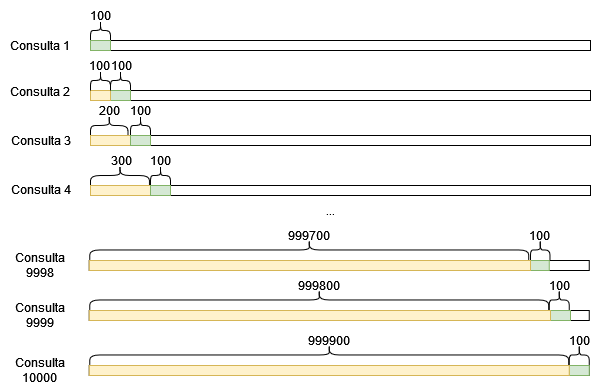

The diagram above was exported from draw.io. Its source (the exported page's mxGraphModel, read from the mxfile embedded in the PNG):
<mxGraphModel dx="1315" dy="460" grid="1" gridSize="10" guides="1" tooltips="1" connect="1" arrows="1" fold="1" page="1" pageScale="1" pageWidth="827" pageHeight="1169" math="0" shadow="0">
  <root>
    <mxCell id="0" />
    <mxCell id="1" parent="0" />
    <mxCell id="bQOIQ02b-d-kgyYU15lO-47" value="" style="rounded=0;whiteSpace=wrap;html=1;" vertex="1" parent="1">
      <mxGeometry x="70" y="510" width="500" height="10" as="geometry" />
    </mxCell>
    <mxCell id="bQOIQ02b-d-kgyYU15lO-48" value="" style="rounded=0;whiteSpace=wrap;html=1;" vertex="1" parent="1">
      <mxGeometry x="70" y="560" width="500" height="10" as="geometry" />
    </mxCell>
    <mxCell id="bQOIQ02b-d-kgyYU15lO-49" value="" style="rounded=0;whiteSpace=wrap;html=1;" vertex="1" parent="1">
      <mxGeometry x="70" y="605" width="500" height="10" as="geometry" />
    </mxCell>
    <mxCell id="bQOIQ02b-d-kgyYU15lO-50" value="" style="rounded=0;whiteSpace=wrap;html=1;" vertex="1" parent="1">
      <mxGeometry x="68.75" y="835" width="500" height="10" as="geometry" />
    </mxCell>
    <mxCell id="bQOIQ02b-d-kgyYU15lO-51" value="" style="shape=curlyBracket;whiteSpace=wrap;html=1;rounded=1;rotation=90;" vertex="1" parent="1">
      <mxGeometry x="70" y="490" width="20" height="20" as="geometry" />
    </mxCell>
    <mxCell id="bQOIQ02b-d-kgyYU15lO-52" value="" style="rounded=0;whiteSpace=wrap;html=1;fillColor=#d5e8d4;strokeColor=#82b366;" vertex="1" parent="1">
      <mxGeometry x="70" y="510" width="20" height="10" as="geometry" />
    </mxCell>
    <mxCell id="bQOIQ02b-d-kgyYU15lO-53" value="" style="shape=curlyBracket;whiteSpace=wrap;html=1;rounded=1;rotation=90;" vertex="1" parent="1">
      <mxGeometry x="90" y="540" width="20" height="20" as="geometry" />
    </mxCell>
    <mxCell id="bQOIQ02b-d-kgyYU15lO-54" value="" style="rounded=0;whiteSpace=wrap;html=1;fillColor=#d5e8d4;strokeColor=#82b366;" vertex="1" parent="1">
      <mxGeometry x="90" y="560" width="20" height="10" as="geometry" />
    </mxCell>
    <mxCell id="bQOIQ02b-d-kgyYU15lO-55" value="" style="rounded=0;whiteSpace=wrap;html=1;fillColor=#fff2cc;strokeColor=#d6b656;" vertex="1" parent="1">
      <mxGeometry x="70" y="560" width="20" height="10" as="geometry" />
    </mxCell>
    <mxCell id="bQOIQ02b-d-kgyYU15lO-57" value="Consulta 1" style="text;html=1;strokeColor=none;fillColor=none;align=center;verticalAlign=middle;whiteSpace=wrap;rounded=0;" vertex="1" parent="1">
      <mxGeometry x="-20" y="500" width="78.75" height="30" as="geometry" />
    </mxCell>
    <mxCell id="bQOIQ02b-d-kgyYU15lO-58" value="100" style="text;html=1;strokeColor=none;fillColor=none;align=center;verticalAlign=middle;whiteSpace=wrap;rounded=0;" vertex="1" parent="1">
      <mxGeometry x="70.95" y="520" width="60" height="30" as="geometry" />
    </mxCell>
    <mxCell id="bQOIQ02b-d-kgyYU15lO-60" value="" style="shape=curlyBracket;whiteSpace=wrap;html=1;rounded=1;rotation=90;" vertex="1" parent="1">
      <mxGeometry x="70" y="540" width="20" height="20" as="geometry" />
    </mxCell>
    <mxCell id="bQOIQ02b-d-kgyYU15lO-61" value="100" style="text;html=1;strokeColor=none;fillColor=none;align=center;verticalAlign=middle;whiteSpace=wrap;rounded=0;" vertex="1" parent="1">
      <mxGeometry x="49.48" y="520" width="60" height="30" as="geometry" />
    </mxCell>
    <mxCell id="bQOIQ02b-d-kgyYU15lO-62" value="" style="shape=curlyBracket;whiteSpace=wrap;html=1;rounded=1;rotation=90;" vertex="1" parent="1">
      <mxGeometry x="110" y="585" width="20" height="20" as="geometry" />
    </mxCell>
    <mxCell id="bQOIQ02b-d-kgyYU15lO-63" value="100" style="text;html=1;strokeColor=none;fillColor=none;align=center;verticalAlign=middle;whiteSpace=wrap;rounded=0;" vertex="1" parent="1">
      <mxGeometry x="90" y="565" width="60" height="30" as="geometry" />
    </mxCell>
    <mxCell id="bQOIQ02b-d-kgyYU15lO-64" value="" style="shape=curlyBracket;whiteSpace=wrap;html=1;rounded=1;rotation=90;" vertex="1" parent="1">
      <mxGeometry x="78.75" y="576.25" width="20" height="37.5" as="geometry" />
    </mxCell>
    <mxCell id="bQOIQ02b-d-kgyYU15lO-65" value="200" style="text;html=1;strokeColor=none;fillColor=none;align=center;verticalAlign=middle;whiteSpace=wrap;rounded=0;" vertex="1" parent="1">
      <mxGeometry x="58.75" y="565" width="60" height="30" as="geometry" />
    </mxCell>
    <mxCell id="bQOIQ02b-d-kgyYU15lO-66" value="" style="rounded=0;whiteSpace=wrap;html=1;fillColor=#fff2cc;strokeColor=#d6b656;" vertex="1" parent="1">
      <mxGeometry x="70" y="605" width="40" height="10" as="geometry" />
    </mxCell>
    <mxCell id="bQOIQ02b-d-kgyYU15lO-67" value="" style="rounded=0;whiteSpace=wrap;html=1;fillColor=#d5e8d4;strokeColor=#82b366;" vertex="1" parent="1">
      <mxGeometry x="110" y="605" width="20" height="10" as="geometry" />
    </mxCell>
    <mxCell id="bQOIQ02b-d-kgyYU15lO-68" value="" style="rounded=0;whiteSpace=wrap;html=1;" vertex="1" parent="1">
      <mxGeometry x="70" y="655" width="500" height="10" as="geometry" />
    </mxCell>
    <mxCell id="bQOIQ02b-d-kgyYU15lO-69" value="" style="shape=curlyBracket;whiteSpace=wrap;html=1;rounded=1;rotation=90;" vertex="1" parent="1">
      <mxGeometry x="130" y="635" width="20" height="20" as="geometry" />
    </mxCell>
    <mxCell id="bQOIQ02b-d-kgyYU15lO-70" value="100" style="text;html=1;strokeColor=none;fillColor=none;align=center;verticalAlign=middle;whiteSpace=wrap;rounded=0;" vertex="1" parent="1">
      <mxGeometry x="110" y="615" width="60" height="30" as="geometry" />
    </mxCell>
    <mxCell id="bQOIQ02b-d-kgyYU15lO-71" value="" style="shape=curlyBracket;whiteSpace=wrap;html=1;rounded=1;rotation=90;" vertex="1" parent="1">
      <mxGeometry x="89.48" y="615.54" width="20" height="58.95" as="geometry" />
    </mxCell>
    <mxCell id="bQOIQ02b-d-kgyYU15lO-72" value="300" style="text;html=1;strokeColor=none;fillColor=none;align=center;verticalAlign=middle;whiteSpace=wrap;rounded=0;" vertex="1" parent="1">
      <mxGeometry x="70.95" y="615" width="60" height="30" as="geometry" />
    </mxCell>
    <mxCell id="bQOIQ02b-d-kgyYU15lO-73" value="" style="rounded=0;whiteSpace=wrap;html=1;fillColor=#fff2cc;strokeColor=#d6b656;" vertex="1" parent="1">
      <mxGeometry x="70" y="655" width="60" height="10" as="geometry" />
    </mxCell>
    <mxCell id="bQOIQ02b-d-kgyYU15lO-74" value="" style="rounded=0;whiteSpace=wrap;html=1;fillColor=#d5e8d4;strokeColor=#82b366;" vertex="1" parent="1">
      <mxGeometry x="130" y="655" width="20" height="10" as="geometry" />
    </mxCell>
    <mxCell id="bQOIQ02b-d-kgyYU15lO-75" value="" style="rounded=0;whiteSpace=wrap;html=1;fillColor=#d5e8d4;strokeColor=#82b366;" vertex="1" parent="1">
      <mxGeometry x="548.75" y="835" width="20" height="10" as="geometry" />
    </mxCell>
    <mxCell id="bQOIQ02b-d-kgyYU15lO-76" value="" style="rounded=0;whiteSpace=wrap;html=1;fillColor=#fff2cc;strokeColor=#d6b656;" vertex="1" parent="1">
      <mxGeometry x="68.75" y="835" width="480" height="10" as="geometry" />
    </mxCell>
    <mxCell id="bQOIQ02b-d-kgyYU15lO-77" value="" style="shape=curlyBracket;whiteSpace=wrap;html=1;rounded=1;rotation=90;" vertex="1" parent="1">
      <mxGeometry x="298.75" y="585" width="20" height="478.95" as="geometry" />
    </mxCell>
    <mxCell id="bQOIQ02b-d-kgyYU15lO-78" value="999900" style="text;html=1;strokeColor=none;fillColor=none;align=center;verticalAlign=middle;whiteSpace=wrap;rounded=0;" vertex="1" parent="1">
      <mxGeometry x="278.75" y="795" width="60" height="30" as="geometry" />
    </mxCell>
    <mxCell id="bQOIQ02b-d-kgyYU15lO-80" value="" style="shape=curlyBracket;whiteSpace=wrap;html=1;rounded=1;rotation=90;" vertex="1" parent="1">
      <mxGeometry x="548.75" y="814.48" width="20" height="20" as="geometry" />
    </mxCell>
    <mxCell id="bQOIQ02b-d-kgyYU15lO-81" value="100" style="text;html=1;strokeColor=none;fillColor=none;align=center;verticalAlign=middle;whiteSpace=wrap;rounded=0;" vertex="1" parent="1">
      <mxGeometry x="528.75" y="795" width="60" height="30" as="geometry" />
    </mxCell>
    <mxCell id="bQOIQ02b-d-kgyYU15lO-83" value="..." style="text;html=1;strokeColor=none;fillColor=none;align=center;verticalAlign=middle;whiteSpace=wrap;rounded=0;" vertex="1" parent="1">
      <mxGeometry x="280" y="665" width="60" height="30" as="geometry" />
    </mxCell>
    <mxCell id="bQOIQ02b-d-kgyYU15lO-85" value="100" style="text;html=1;strokeColor=none;fillColor=none;align=center;verticalAlign=middle;whiteSpace=wrap;rounded=0;" vertex="1" parent="1">
      <mxGeometry x="50" y="470" width="60" height="30" as="geometry" />
    </mxCell>
    <mxCell id="bQOIQ02b-d-kgyYU15lO-86" value="Consulta 2" style="text;html=1;strokeColor=none;fillColor=none;align=center;verticalAlign=middle;whiteSpace=wrap;rounded=0;" vertex="1" parent="1">
      <mxGeometry x="-20" y="546.25" width="78.75" height="30" as="geometry" />
    </mxCell>
    <mxCell id="bQOIQ02b-d-kgyYU15lO-87" value="Consulta 3" style="text;html=1;strokeColor=none;fillColor=none;align=center;verticalAlign=middle;whiteSpace=wrap;rounded=0;" vertex="1" parent="1">
      <mxGeometry x="-18.75" y="595" width="78.75" height="30" as="geometry" />
    </mxCell>
    <mxCell id="bQOIQ02b-d-kgyYU15lO-88" value="Consulta 4" style="text;html=1;strokeColor=none;fillColor=none;align=center;verticalAlign=middle;whiteSpace=wrap;rounded=0;" vertex="1" parent="1">
      <mxGeometry x="-18.75" y="644.49" width="78.75" height="30" as="geometry" />
    </mxCell>
    <mxCell id="bQOIQ02b-d-kgyYU15lO-89" value="Consulta 10000" style="text;html=1;strokeColor=none;fillColor=none;align=center;verticalAlign=middle;whiteSpace=wrap;rounded=0;" vertex="1" parent="1">
      <mxGeometry x="-20" y="825" width="78.75" height="30" as="geometry" />
    </mxCell>
    <mxCell id="bQOIQ02b-d-kgyYU15lO-90" value="" style="rounded=0;whiteSpace=wrap;html=1;" vertex="1" parent="1">
      <mxGeometry x="68.75" y="780" width="500" height="10" as="geometry" />
    </mxCell>
    <mxCell id="bQOIQ02b-d-kgyYU15lO-91" value="" style="rounded=0;whiteSpace=wrap;html=1;fillColor=#d5e8d4;strokeColor=#82b366;" vertex="1" parent="1">
      <mxGeometry x="530" y="780" width="20" height="10" as="geometry" />
    </mxCell>
    <mxCell id="bQOIQ02b-d-kgyYU15lO-92" value="" style="rounded=0;whiteSpace=wrap;html=1;fillColor=#fff2cc;strokeColor=#d6b656;" vertex="1" parent="1">
      <mxGeometry x="68.75" y="780" width="461.25" height="10" as="geometry" />
    </mxCell>
    <mxCell id="bQOIQ02b-d-kgyYU15lO-93" value="" style="shape=curlyBracket;whiteSpace=wrap;html=1;rounded=1;rotation=90;" vertex="1" parent="1">
      <mxGeometry x="288.75" y="540" width="20" height="458.95" as="geometry" />
    </mxCell>
    <mxCell id="bQOIQ02b-d-kgyYU15lO-94" value="999800" style="text;html=1;strokeColor=none;fillColor=none;align=center;verticalAlign=middle;whiteSpace=wrap;rounded=0;" vertex="1" parent="1">
      <mxGeometry x="269.38" y="740" width="60" height="30" as="geometry" />
    </mxCell>
    <mxCell id="bQOIQ02b-d-kgyYU15lO-95" value="" style="shape=curlyBracket;whiteSpace=wrap;html=1;rounded=1;rotation=90;" vertex="1" parent="1">
      <mxGeometry x="528.75" y="759.48" width="20" height="20" as="geometry" />
    </mxCell>
    <mxCell id="bQOIQ02b-d-kgyYU15lO-96" value="100" style="text;html=1;strokeColor=none;fillColor=none;align=center;verticalAlign=middle;whiteSpace=wrap;rounded=0;" vertex="1" parent="1">
      <mxGeometry x="508.75" y="740" width="60" height="30" as="geometry" />
    </mxCell>
    <mxCell id="bQOIQ02b-d-kgyYU15lO-97" value="Consulta 9999" style="text;html=1;strokeColor=none;fillColor=none;align=center;verticalAlign=middle;whiteSpace=wrap;rounded=0;" vertex="1" parent="1">
      <mxGeometry x="-20" y="770" width="78.75" height="30" as="geometry" />
    </mxCell>
    <mxCell id="bQOIQ02b-d-kgyYU15lO-98" value="" style="rounded=0;whiteSpace=wrap;html=1;" vertex="1" parent="1">
      <mxGeometry x="68.75" y="730" width="500" height="10" as="geometry" />
    </mxCell>
    <mxCell id="bQOIQ02b-d-kgyYU15lO-99" value="" style="rounded=0;whiteSpace=wrap;html=1;fillColor=#d5e8d4;strokeColor=#82b366;" vertex="1" parent="1">
      <mxGeometry x="508.75" y="730" width="20" height="10" as="geometry" />
    </mxCell>
    <mxCell id="bQOIQ02b-d-kgyYU15lO-100" value="" style="rounded=0;whiteSpace=wrap;html=1;fillColor=#fff2cc;strokeColor=#d6b656;" vertex="1" parent="1">
      <mxGeometry x="68.75" y="730" width="441.25" height="10" as="geometry" />
    </mxCell>
    <mxCell id="bQOIQ02b-d-kgyYU15lO-101" value="" style="shape=curlyBracket;whiteSpace=wrap;html=1;rounded=1;rotation=90;" vertex="1" parent="1">
      <mxGeometry x="278.75" y="500" width="20" height="438.95" as="geometry" />
    </mxCell>
    <mxCell id="bQOIQ02b-d-kgyYU15lO-102" value="999700" style="text;html=1;strokeColor=none;fillColor=none;align=center;verticalAlign=middle;whiteSpace=wrap;rounded=0;" vertex="1" parent="1">
      <mxGeometry x="258.75" y="690" width="60" height="30" as="geometry" />
    </mxCell>
    <mxCell id="bQOIQ02b-d-kgyYU15lO-103" value="" style="shape=curlyBracket;whiteSpace=wrap;html=1;rounded=1;rotation=90;" vertex="1" parent="1">
      <mxGeometry x="509.74" y="709.74" width="20" height="19.48" as="geometry" />
    </mxCell>
    <mxCell id="bQOIQ02b-d-kgyYU15lO-104" value="100" style="text;html=1;strokeColor=none;fillColor=none;align=center;verticalAlign=middle;whiteSpace=wrap;rounded=0;" vertex="1" parent="1">
      <mxGeometry x="488.75" y="690" width="60" height="30" as="geometry" />
    </mxCell>
    <mxCell id="bQOIQ02b-d-kgyYU15lO-105" value="Consulta 9998" style="text;html=1;strokeColor=none;fillColor=none;align=center;verticalAlign=middle;whiteSpace=wrap;rounded=0;" vertex="1" parent="1">
      <mxGeometry x="-20" y="720" width="78.75" height="30" as="geometry" />
    </mxCell>
  </root>
</mxGraphModel>